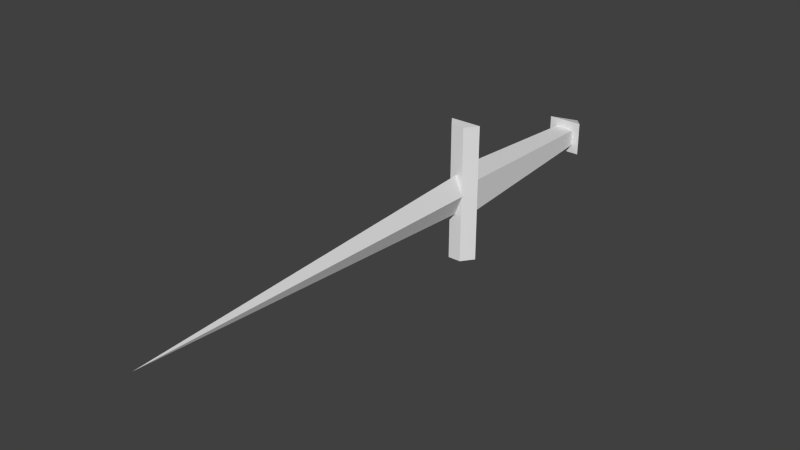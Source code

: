 # Source: dagger.blend  (saved by Blender 2.69.0; exported with 4.5.12 LTS)
import bpy
from mathutils import Matrix  # noqa: F401  (used for matrix-valued properties, if any)

bpy.ops.wm.read_factory_settings(use_empty=True)
scene = bpy.context.scene
scene.name = 'Scene'

# ---- collections
col_collection_9 = bpy.data.collections.new('Collection 9'); scene.collection.children.link(col_collection_9)

# ---- world
world_world = bpy.data.worlds.new('World'); scene.world = world_world
world_world.color = (0.05088, 0.05088, 0.05088)
world_world.use_sun_shadow = False
world_world.sun_shadow_jitter_overblur = 0.0
world_world.cycles.sampling_method = 'MANUAL'
world_world.cycles.sample_map_resolution = 256

# ---- meshes
me_mesh_it5_dmspritedef = bpy.data.meshes.new('MESH_IT5_DMSPRITEDEF')
me_mesh_it5_dmspritedef.from_pydata([(0.03448, -0.000886, 0.2294), (0.01836, -0.04422, 0.2294), (0.002189, -0.000886, 0.2294), (0.01836, 0.04245, 0.2294), (0.01836, -0.000886, 1.037), (0.03448, -0.000886, 0.2294), (0.01836, -0.04422, 0.2294), (0.002189, -0.000886, 0.2294), (0.01836, 0.04245, 0.2294), (0.01836, -0.000886, 1.037), (0.01836, -0.000886, 1.037), (0.01836, -0.000886, 1.037), (0.05242, -0.149, 0.2025), (0.05242, 0.1472, 0.2025), (0.03264, 0.1472, 0.2294), (0.03264, -0.149, 0.2294), (-0.0157, -0.149, 0.2025), (-0.0157, 0.1472, 0.2025), (0.00402, 0.1472, 0.2294), (0.00402, -0.149, 0.2294), (0.01836, -0.02029, -0.2283), (-0.01905, -0.03757, -0.1745), (0.05572, -0.03757, -0.1745), (0.01836, 0.01852, -0.2283), (-0.01905, 0.0358, -0.1745), (0.05572, 0.0358, -0.1745), (0.05242, -0.149, 0.2025), (0.05242, 0.1472, 0.2025), (0.03264, 0.1472, 0.2294), (0.03264, -0.149, 0.2294), (-0.0157, -0.149, 0.2025), (-0.0157, 0.1472, 0.2025), (0.00402, 0.1472, 0.2294), (0.00402, -0.149, 0.2294), (0.01836, -0.02029, -0.2283), (-0.01905, -0.03757, -0.1745), (0.05572, -0.03757, -0.1745), (0.01836, 0.01852, -0.2283), (-0.01905, 0.0358, -0.1745), (0.05572, 0.0358, -0.1745), (0.05242, -0.149, 0.2025), (0.05242, 0.1472, 0.2025), (0.03264, 0.1472, 0.2294), (0.03264, -0.149, 0.2294), (-0.0157, -0.149, 0.2025), (-0.0157, 0.1472, 0.2025), (0.00402, 0.1472, 0.2294), (0.00402, -0.149, 0.2294), (0.01836, -0.02029, -0.2283), (-0.01905, -0.03757, -0.1745), (0.05572, -0.03757, -0.1745), (0.01836, 0.01852, -0.2283), (-0.01905, 0.0358, -0.1745), (0.05572, 0.0358, -0.1745), (0.05242, -0.03439, 0.2025), (0.03966, -0.01865, -0.1745), (0.03966, 0.01688, -0.1745), (0.05242, 0.03262, 0.2025), (-0.0157, -0.03439, 0.2025), (-0.002999, -0.01865, -0.1745), (-0.002999, 0.01688, -0.1745), (-0.0157, 0.03262, 0.2025), (0.05242, -0.03439, 0.2025), (0.03966, -0.01865, -0.1745), (0.03966, 0.01688, -0.1745), (0.05242, 0.03262, 0.2025), (-0.0157, -0.03439, 0.2025), (-0.002999, -0.01865, -0.1745), (-0.002999, 0.01688, -0.1745), (-0.0157, 0.03262, 0.2025)], [], [(0, 3, 4), (8, 2, 9), (7, 1, 10), (6, 5, 11), (22, 21, 20), (25, 36, 34), (25, 34, 23), (24, 35, 50), (24, 50, 39), (37, 48, 49), (37, 49, 38), (51, 52, 53), (12, 15, 19), (12, 19, 16), (29, 14, 18), (29, 18, 33), (28, 13, 17), (28, 17, 32), (27, 26, 30), (27, 30, 31), (40, 41, 42), (40, 42, 43), (46, 45, 44), (46, 44, 47), (57, 56, 60), (57, 60, 61), (55, 54, 58), (55, 58, 59), (62, 63, 64), (62, 64, 65), (68, 67, 66), (68, 66, 69)])
_uv = me_mesh_it5_dmspritedef.uv_layers.new(name='UVMap')
_uv.uv.foreach_set('vector', [0.4961, 5.0, 0.0, 0.7188, 0.5, 1.0, 0.0, 0.7188, 0.5039, -3.0, 0.5, 1.0, 0.5039, -3.0, 1.0, 1.281, 0.5, 1.0, 1.0, 1.281, 0.4961, 5.0, 0.5, 1.0, 1.0, -2.0, 0.0, -2.0, 0.5039, -3.0, 0.0, -2.0, 1.0, -2.0, 0.7656, -3.0, 0.0, -2.0, 0.7656, -3.0, 0.2344, -3.0, 0.0, -3.0, 0.0, -3.0, 0.0, -3.0, 0.0, -3.0, 0.0, -3.0, 0.0, -3.0, 0.2344, -3.0, 0.7656, -3.0, 1.0, -2.0, 0.2344, -3.0, 1.0, -2.0, 0.0, -2.0, 0.5039, -3.0, 0.0, -2.0, 1.0, -2.0, 1.0, -3.0, 0.7109, -2.0, 0.2891, -2.0, 1.0, -3.0, 0.2891, -2.0, 0.0, -3.0, 0.293, -3.0, 0.293, -3.0, 0.707, -3.0, 0.293, -3.0, 0.707, -3.0, 0.707, -3.0, 0.7109, -2.0, 1.0, -3.0, 0.0, -3.0, 0.7109, -2.0, 0.0, -3.0, 0.2891, -2.0, 0.0, -3.0, 0.0, -3.0, 1.0, -3.0, 0.0, -3.0, 1.0, -3.0, 1.0, -3.0, 1.0, -3.0, 0.0, -3.0, 0.0, -2.0, 1.0, -3.0, 0.0, -2.0, 1.0, -2.0, 0.0, -2.0, 0.0, -3.0, 1.0, -3.0, 0.0, -2.0, 1.0, -3.0, 1.0, -2.0, 1.0, 0.375, 0.8125, -1.875, 0.1875, -1.875, 1.0, 0.375, 0.1875, -1.875, 0.0, 0.375, 0.8125, -1.875, 1.0, 0.375, 0.0, 0.375, 0.8125, -1.875, 0.0, 0.375, 0.1875, -1.875, 1.0, 0.375, 0.7656, -1.875, 0.2344, -1.875, 1.0, 0.375, 0.2344, -1.875, 0.0, 0.375, 0.2344, -1.875, 0.7656, -1.875, 1.0, 0.375, 0.2344, -1.875, 1.0, 0.375, 0.0, 0.375])
me_mesh_it5_dmspritedef.use_remesh_preserve_volume = False
me_mesh_it5_dmspritedef.use_remesh_preserve_attributes = False
me_mesh_it5_dmspritedef.use_mirror_vertex_groups = False
me_mesh_it5_dmspritedef.update()

# ---- objects
ob_mesh_it5_dmspritedef = bpy.data.objects.new('MESH_IT5_DMSPRITEDEF', me_mesh_it5_dmspritedef)

# ---- transforms, parenting, visibility, modifiers, constraints
ob_mesh_it5_dmspritedef.location = (0.0, 0.0, 0.0)
ob_mesh_it5_dmspritedef.rotation_euler = (1.571, -0.0, 0.0)
ob_mesh_it5_dmspritedef.lineart.crease_threshold = 0.0

# ---- collection membership
col_collection_9.objects.link(ob_mesh_it5_dmspritedef)

# ---- scene / render settings (as saved in the file)
scene.frame_start = 1; scene.frame_end = 250; scene.frame_set(29)
scene.render.engine = 'BLENDER_EEVEE_NEXT'
scene.render.image_settings.color_mode = 'RGB'
scene.render.image_settings.compression = 90
scene.render.resolution_percentage = 50
scene.render.dither_intensity = 0.0
scene.cycles.use_denoising = False
scene.cycles.samples = 10
scene.cycles.sampling_pattern = 'TABULATED_SOBOL'
scene.cycles.light_sampling_threshold = 0.0
scene.cycles.use_adaptive_sampling = False
scene.cycles.use_light_tree = False
scene.cycles.blur_glossy = 0.0
scene.cycles.volume_bounces = 1
scene.cycles.pixel_filter_type = 'GAUSSIAN'
scene.cycles.sample_clamp_indirect = 0.0
scene.view_settings.view_transform = 'Standard'
bpy.context.view_layer.update()

# ---- added for rendering (the .blend has no active camera and no usable light): camera, sun
cam_auto = bpy.data.cameras.new('AutoCamera')
cam_auto.lens = 50.0
cam_auto.sensor_width = 36.0
cam_auto.clip_end = 1000.0
ob_auto_camera = bpy.data.objects.new('AutoCamera', cam_auto)
scene.collection.objects.link(ob_auto_camera)
ob_auto_camera.location = (1.22277, -1.84972, 0.962667)
ob_auto_camera.rotation_euler = (1.09748, -7.21219e-08, 0.694738)
scene.camera = ob_auto_camera
light_auto_sun = bpy.data.lights.new('AutoSun', 'SUN')
light_auto_sun.energy = 3.0
light_auto_sun.angle = 0.0523599
ob_auto_sun = bpy.data.objects.new('AutoSun', light_auto_sun)
scene.collection.objects.link(ob_auto_sun)
ob_auto_sun.rotation_euler = (0.872665, 0.174533, 0.523599)
bpy.context.view_layer.update()
